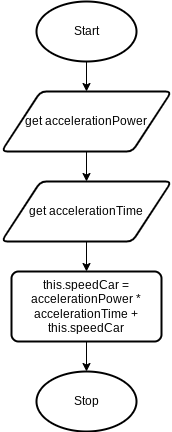

The diagram above was exported from draw.io. Its source (the exported page's mxGraphModel, read from the mxfile embedded in the PNG):
<mxGraphModel dx="246" dy="399" grid="1" gridSize="10" guides="1" tooltips="1" connect="1" arrows="1" fold="1" page="1" pageScale="1" pageWidth="827" pageHeight="1169" math="0" shadow="0">
  <root>
    <mxCell id="0" />
    <mxCell id="1" parent="0" />
    <mxCell id="5" style="edgeStyle=none;html=1;exitX=0.5;exitY=1;exitDx=0;exitDy=0;exitPerimeter=0;entryX=0.5;entryY=0;entryDx=0;entryDy=0;" edge="1" parent="1" source="3" target="4">
      <mxGeometry relative="1" as="geometry" />
    </mxCell>
    <mxCell id="3" value="Start" style="strokeWidth=2;html=1;shape=mxgraph.flowchart.start_1;whiteSpace=wrap;" vertex="1" parent="1">
      <mxGeometry x="70" y="20" width="100" height="60" as="geometry" />
    </mxCell>
    <mxCell id="8" style="edgeStyle=none;html=1;exitX=0.5;exitY=1;exitDx=0;exitDy=0;entryX=0.5;entryY=0;entryDx=0;entryDy=0;" edge="1" parent="1" source="4" target="6">
      <mxGeometry relative="1" as="geometry" />
    </mxCell>
    <mxCell id="4" value="get accelerationPower" style="shape=parallelogram;html=1;strokeWidth=2;perimeter=parallelogramPerimeter;whiteSpace=wrap;rounded=1;arcSize=12;size=0.23;" vertex="1" parent="1">
      <mxGeometry x="35" y="110" width="170" height="60" as="geometry" />
    </mxCell>
    <mxCell id="9" style="edgeStyle=none;html=1;exitX=0.5;exitY=1;exitDx=0;exitDy=0;entryX=0.5;entryY=0;entryDx=0;entryDy=0;" edge="1" parent="1" source="6" target="7">
      <mxGeometry relative="1" as="geometry" />
    </mxCell>
    <mxCell id="6" value="get accelerationTime" style="shape=parallelogram;html=1;strokeWidth=2;perimeter=parallelogramPerimeter;whiteSpace=wrap;rounded=1;arcSize=12;size=0.23;" vertex="1" parent="1">
      <mxGeometry x="35" y="200" width="170" height="60" as="geometry" />
    </mxCell>
    <mxCell id="12" style="edgeStyle=none;html=1;exitX=0.5;exitY=1;exitDx=0;exitDy=0;entryX=0.5;entryY=0;entryDx=0;entryDy=0;entryPerimeter=0;" edge="1" parent="1" source="7" target="10">
      <mxGeometry relative="1" as="geometry" />
    </mxCell>
    <mxCell id="7" value="this.speedCar = accelerationPower * accelerationTime + this.speedCar" style="rounded=1;whiteSpace=wrap;html=1;absoluteArcSize=1;arcSize=14;strokeWidth=2;" vertex="1" parent="1">
      <mxGeometry x="45" y="290" width="150" height="70" as="geometry" />
    </mxCell>
    <mxCell id="10" value="Stop" style="strokeWidth=2;html=1;shape=mxgraph.flowchart.start_1;whiteSpace=wrap;" vertex="1" parent="1">
      <mxGeometry x="70" y="390" width="100" height="60" as="geometry" />
    </mxCell>
  </root>
</mxGraphModel>